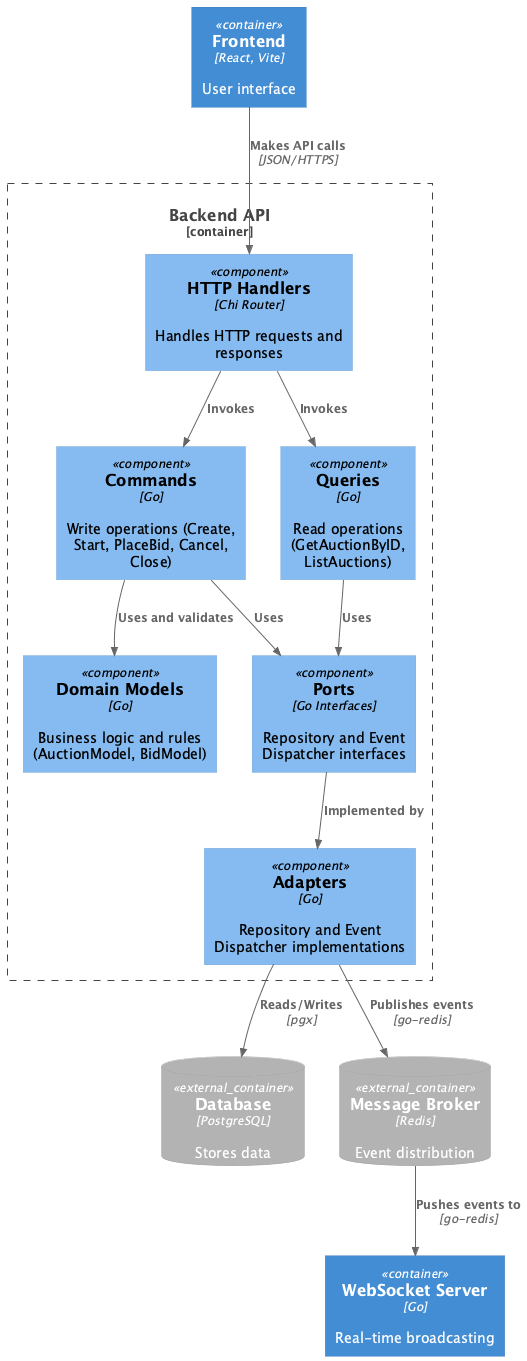

The diagram above was rendered by PlantUML. Its source (embedded in the PNG):
@startuml
!include https://raw.githubusercontent.com/plantuml-stdlib/C4-PlantUML/master/C4_Component.puml

Container(spa, "Frontend", "React, Vite", "User interface")
Container(websocket, "WebSocket Server", "Go", "Real-time broadcasting")

Container_Boundary(api, "Backend API") {
    Component(httpHandlers, "HTTP Handlers", "Chi Router", "Handles HTTP requests and responses")
    
    Component(commands, "Commands", "Go", "Write operations (Create, Start, PlaceBid, Cancel, Close)")
    Component(queries, "Queries", "Go", "Read operations (GetAuctionByID, ListAuctions)")
    
    Component(domain, "Domain Models", "Go", "Business logic and rules (AuctionModel, BidModel)")
    
    Component(ports, "Ports", "Go Interfaces", "Repository and Event Dispatcher interfaces")
    
    Component(adapters, "Adapters", "Go", "Repository and Event Dispatcher implementations")
}

ContainerDb_Ext(postgres, "Database", "PostgreSQL", "Stores data")
ContainerDb_Ext(redis, "Message Broker", "Redis", "Event distribution")

Rel(spa, httpHandlers, "Makes API calls", "JSON/HTTPS")

Rel(httpHandlers, commands, "Invokes", "")
Rel(httpHandlers, queries, "Invokes", "")

Rel(commands, domain, "Uses and validates", "")
Rel(commands, ports, "Uses", "")

Rel(queries, ports, "Uses", "")

Rel(ports, adapters, "Implemented by", "")

Rel(adapters, postgres, "Reads/Writes", "pgx")
Rel(adapters, redis, "Publishes events", "go-redis")

Rel(redis, websocket, "Pushes events to", "go-redis")

@enduml